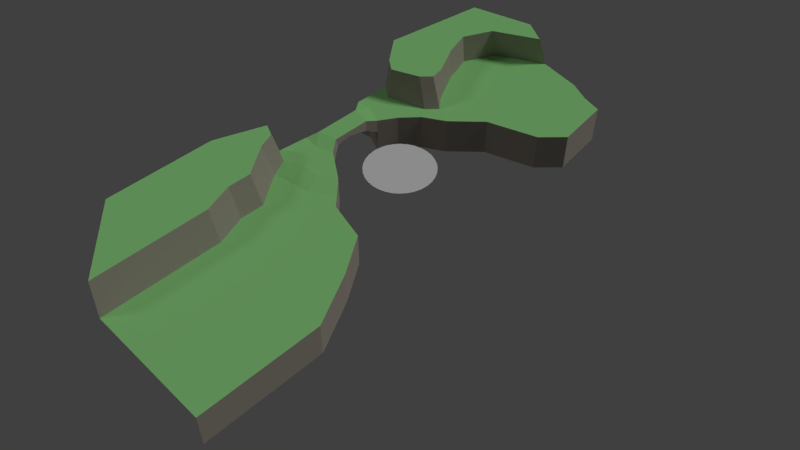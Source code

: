 # Source: SASLevel2.blend  (saved by Blender 2.79.0; exported with 4.5.12 LTS)
import bpy
from mathutils import Matrix  # noqa: F401  (used for matrix-valued properties, if any)

bpy.ops.wm.read_factory_settings(use_empty=True)
scene = bpy.context.scene
scene.name = 'Scene'

# ---- collections
col_collection_1 = bpy.data.collections.new('Collection 1'); scene.collection.children.link(col_collection_1)
col_collection_2 = bpy.data.collections.new('Collection 2'); scene.collection.children.link(col_collection_2)
col_collection_2.hide_render = True
col_collection_2.hide_viewport = True

# ---- materials (node trees are filled in below, after node groups)
mat_ground = bpy.data.materials.new('Ground')
mat_ground.alpha_threshold = 0.0
mat_ground.use_transparent_shadow = False
mat_ground.diffuse_color = (0.3424, 0.8, 0.2843, 1.0)
mat_ground.roughness = 0.5
mat_ground.specular_intensity = 0.0
mat_cliff = bpy.data.materials.new('Cliff')
mat_cliff.alpha_threshold = 0.0
mat_cliff.use_transparent_shadow = False
mat_cliff.diffuse_color = (0.3844, 0.3458, 0.2939, 1.0)
mat_cliff.roughness = 0.5
mat_cliff.specular_intensity = 0.0

# ---- material node trees

# ---- world
world_world = bpy.data.worlds.new('World'); scene.world = world_world
world_world.color = (0.05088, 0.05088, 0.05088)
world_world.use_sun_shadow = False
world_world.sun_shadow_jitter_overblur = 0.0
world_world.cycles.sampling_method = 'MANUAL'

# ---- cameras
cam_camera = bpy.data.cameras.new('Camera')
cam_camera.clip_end = 100.0
cam_camera.lens = 35.0
cam_camera.sensor_width = 32.0
cam_camera.sensor_height = 18.0
cam_camera.ortho_scale = 7.314
cam_camera.dof.focus_distance = 0.0
cam_camera.dof.aperture_fstop = 128.0

# ---- lights
light_lamp_001 = bpy.data.lights.new('Lamp.001', 'SUN')
light_lamp_001.transmission_factor = 0.0
light_lamp_001.cutoff_distance = 30.0
light_lamp_001.angle = 0.1993
light_lamp_001.energy = 0.2
light_lamp_001.shadow_buffer_clip_start = 1.001
light_lamp_001.shadow_soft_size = 0.1
light_lamp_001.shadow_cascade_max_distance = 1000.0
light_lamp = bpy.data.lights.new('Lamp', 'SUN')
light_lamp.transmission_factor = 0.0
light_lamp.cutoff_distance = 30.0
light_lamp.angle = 0.1993
light_lamp.energy = 1.0
light_lamp.shadow_buffer_clip_start = 1.001
light_lamp.shadow_soft_size = 0.1
light_lamp.shadow_cascade_max_distance = 1000.0

# ---- meshes
me_circle = bpy.data.meshes.new('Circle')
me_circle.from_pydata([(0.0, 1.0, 0.0), (-0.1951, 0.9808, 0.0), (-0.3827, 0.9239, 0.0), (-0.5556, 0.8315, 0.0), (-0.7071, 0.7071, 0.0), (-0.8315, 0.5556, 0.0), (-0.9239, 0.3827, 0.0), (-0.9808, 0.1951, 0.0), (-1.0, 7.55e-08, 0.0), (-0.9808, -0.1951, 0.0), (-0.9239, -0.3827, 0.0), (-0.8315, -0.5556, 0.0), (-0.7071, -0.7071, 0.0), (-0.5556, -0.8315, 0.0), (-0.3827, -0.9239, 0.0), (-0.1951, -0.9808, 0.0), (3.258e-07, -1.0, 0.0), (0.1951, -0.9808, 0.0), (0.3827, -0.9239, 0.0), (0.5556, -0.8315, 0.0), (0.7071, -0.7071, 0.0), (0.8315, -0.5556, 0.0), (0.9239, -0.3827, 0.0), (0.9808, -0.1951, 0.0), (1.0, 9.656e-07, 0.0), (0.9808, 0.1951, 0.0), (0.9239, 0.3827, 0.0), (0.8315, 0.5556, 0.0), (0.7071, 0.7071, 0.0), (0.5556, 0.8315, 0.0), (0.3827, 0.9239, 0.0), (0.1951, 0.9808, 0.0)], [], [(1, 2, 3, 4, 5, 6, 7, 8, 9, 10, 11, 12, 13, 14, 15, 16, 17, 18, 19, 20, 21, 22, 23, 24, 25, 26, 27, 28, 29, 30, 31, 0)])
me_circle.use_remesh_preserve_volume = False
me_circle.use_remesh_preserve_attributes = False
me_circle.use_mirror_vertex_groups = False
me_circle.update()
me_plane = bpy.data.meshes.new('Plane')
me_plane.from_pydata([(-2.62, -1.0, 0.1), (-1.647, -0.8999, 0.1), (-2.788, 1.108, 0.1), (-1.784, 0.8841, 0.1), (-2.469, 0.6928, 0.2), (-2.469, -0.6745, 0.2), (-1.896, -0.5631, 0.2), (-1.896, 0.5631, 0.2), (-2.349, 1.858, 0.1), (-1.472, 1.383, 0.1), (-1.026, 1.875, 0.1), (-1.213, 2.198, 0.1), (-2.304, -2.066, 0.1), (-0.7564, -1.514, 0.1), (-0.394, 2.243, 0.1), (-0.9187, 2.502, 0.1), (-1.743, 3.887, 0.1), (0.413, 3.013, 0.1), (-1.261, 2.941, 0.1), (-1.998, 4.744, 0.1), (-0.1749, 6.374, 0.1), (1.101, 6.127, 0.1), (1.845, 3.484, 0.1), (1.691, 5.833, 0.1), (2.428, 4.078, 0.1), (2.276, 5.667, 0.1), (-1.558, 5.667, 0.1), (-1.449, -3.46, 0.0), (-0.1036, -2.196, 0.0), (-1.151, -5.006, 0.0), (1.757, -3.575, 0.0), (1.048, -2.503, 0.0), (-1.457, -4.152, 0.0), (2.5, -5.006, 0.0), (-1.151, -8.362, 0.0), (2.5, -8.362, 0.0), (-1.809, -1.814, 0.1), (-1.266, -1.821, 0.1), (-2.13, -2.531, 0.0), (-1.605, -2.4, 0.0), (-1.012, -2.33, 0.0), (-0.3852, -1.9, 0.0), (-2.149, -1.071, 0.1), (-2.39, 1.157, 0.1), (-2.712, -1.878, 0.1), (-2.754, 2.171, 0.1), (-2.342, 1.995, 1.0), (-1.54, 2.308, 1.0), (-1.27, 2.588, 1.0), (-1.784, 3.863, 1.0), (-1.34, 2.992, 1.0), (-2.019, 4.654, 1.0), (-0.3395, 6.155, 1.0), (-1.614, 5.504, 1.0), (-2.715, 2.283, 1.0), (-1.04, 6.578, 1.0), (-2.867, 6.116, 1.0), (-3.334, 3.075, 1.0), (-2.458, -2.25, 1.0), (-1.643, -3.578, 1.0), (-1.359, -5.051, 1.0), (-1.65, -4.237, 1.0), (-1.359, -8.248, 1.0), (-2.292, -2.693, 1.0), (-2.846, -2.07, 1.0), (-3.368, -3.479, 1.0), (-3.368, -6.572, 1.0), (-1.647, -0.8999, -0.4333), (-1.784, 0.8841, -0.3207), (-1.896, -0.4936, -0.0425), (-1.896, 0.5631, -0.1423), (-1.896, -0.06024, 0.02684), (-1.771, -0.7315, 0.15), (-1.771, -0.6967, -0.1729), (-2.62, -1.0, -1.0), (-1.647, -0.8999, -1.0), (-2.788, 1.108, -1.0), (-1.784, 0.8841, -1.0), (-1.472, 1.383, -1.0), (-1.026, 1.875, -1.0), (-0.7564, -1.514, -1.0), (-0.394, 2.243, -1.0), (0.413, 3.013, -1.0), (-0.1749, 6.374, -1.0), (1.101, 6.127, -1.0), (1.845, 3.484, -1.0), (1.691, 5.833, -1.0), (2.428, 4.078, -1.0), (2.276, 5.667, -1.0), (-0.1036, -2.196, -1.0), (1.757, -3.575, -1.0), (1.048, -2.503, -1.0), (2.5, -5.006, -1.0), (2.5, -8.362, -1.0), (-0.3852, -1.9, -1.0), (-2.149, -1.071, -1.0), (-2.39, 1.157, -1.0)], [], [(42, 6, 5), (5, 6, 7, 4), (4, 3, 43), (27, 32, 29, 34, 35, 33, 30, 31, 28, 41, 40, 39, 38), (0, 44, 12, 36, 37, 13, 1, 42), (19, 16, 18, 15, 11, 8, 45, 2, 43, 3, 9, 10, 14, 17, 22, 24, 25, 23, 21, 20, 26), (41, 13, 37, 40), (37, 36, 39, 40), (39, 36, 12, 38), (5, 0, 42), (42, 1, 6), (43, 2, 4), (4, 7, 3), (19, 26, 53, 51), (45, 8, 46, 54), (16, 19, 51, 49), (18, 16, 49, 50), (26, 20, 52, 53), (15, 18, 50, 48), (11, 15, 48, 47), (8, 11, 47, 46), (46, 47, 48, 50, 49, 51, 53, 52, 55, 56, 57, 54), (27, 38, 63, 59), (34, 29, 60, 62), (12, 44, 64, 58), (32, 27, 59, 61), (29, 32, 61, 60), (38, 12, 58, 63), (61, 59, 63, 58, 64, 65, 66, 62, 60), (6, 69, 71, 70, 7), (72, 1, 67, 73), (3, 7, 70, 68), (6, 72, 73, 69), (14, 10, 79, 81), (31, 30, 90, 91), (25, 24, 87, 88), (23, 25, 88, 86), (2, 76, 96, 43), (17, 14, 81, 82), (30, 33, 92, 90), (41, 28, 89, 94), (9, 3, 77, 78), (24, 22, 85, 87), (1, 75, 95, 42), (10, 9, 78, 79), (20, 21, 84, 83), (33, 35, 93, 92), (42, 95, 74, 0), (13, 41, 94, 80), (3, 43, 96, 77), (1, 13, 80, 75), (28, 31, 91, 89), (21, 23, 86, 84), (22, 17, 82, 85)])
me_plane.polygons.foreach_set('material_index', [0, 0, 0, 0, 0, 0, 0, 0, 0, 0, 0, 0, 0, 1, 1, 1, 1, 1, 1, 1, 1, 0, 1, 1, 1, 1, 1, 1, 0, 1, 1, 1, 1, 1, 1, 1, 1, 1, 1, 1, 1, 1, 1, 1, 1, 1, 1, 1, 1, 1, 1, 1, 1, 1])
me_plane.materials.append(mat_ground)
me_plane.materials.append(mat_cliff)
me_plane.use_remesh_preserve_volume = False
me_plane.use_remesh_preserve_attributes = False
me_plane.use_mirror_vertex_groups = False
me_plane.update()
me_cylinder = bpy.data.meshes.new('Cylinder')
me_cylinder.from_pydata([(1.028, 1.287, 0.0), (-0.1144, 1.193, 0.0), (-0.6661, 0.4472, 0.0), (-0.7071, -0.942, 0.0), (8.742e-08, -1.317, 0.0), (0.7071, -0.942, 0.0), (1.254, 1.192e-08, 0.0), (1.494, 0.8346, 0.0), (-0.06548, 1.081, 0.4), (0.9631, 1.166, 0.4), (-0.562, 0.4095, 0.4), (-0.5989, -0.8407, 0.4), (0.03745, -1.178, 0.4), (0.6738, -0.8407, 0.4), (1.166, 0.00702, 0.4), (1.382, 0.7582, 0.4), (1.216, 0.007721, 0.2043), (0.7001, -0.9333, 0.2067), (0.04218, -1.271, 0.1909), (-0.6755, -0.8619, 0.196), (-0.6393, 0.4481, 0.1824), (-0.1149, 1.124, 0.2268), (1.419, 0.8018, 0.1702), (0.9916, 1.23, 0.2005), (1.414, 0.5564, 0.0), (1.334, 0.2782, 0.0), (1.31, 0.5078, 0.4), (1.238, 0.2574, 0.4), (1.37, 0.5238, 0.2261), (1.286, 0.2751, 0.1963), (1.072, -0.314, 0.0), (0.8894, -0.628, 0.0), (1.002, -0.2756, 0.4), (0.8379, -0.5582, 0.4), (1.048, -0.3392, 0.1941), (0.8669, -0.5943, 0.1947), (0.3536, -1.129, 0.0), (0.3557, -1.01, 0.4), (0.3539, -1.069, 0.1991), (-0.3536, -1.129, 0.0), (-0.2807, -1.01, 0.4), (-0.3116, -1.075, 0.2005), (-0.6934, -0.4789, 0.0), (-0.6797, -0.01588, 0.0), (-0.5866, -0.424, 0.4), (-0.5743, -0.007274, 0.4), (-0.6474, -0.434, 0.1898), (-0.6239, -0.03521, 0.1698), (-0.3902, 0.8203, 0.0), (-0.3137, 0.7453, 0.4), (-0.3498, 0.7537, 0.1802), (0.2666, 1.225, 0.0), (0.6475, 1.256, 0.0), (0.2774, 1.109, 0.4), (0.6202, 1.137, 0.4), (0.2314, 1.207, 0.2061), (0.6125, 1.254, 0.2094), (1.318, 1.129, 0.0), (1.229, 1.03, 0.4), (1.262, 1.084, 0.1853)], [], [(8, 49, 10, 45, 44, 11, 40, 12, 37, 13, 33, 32, 14, 27, 26, 15, 58, 9, 54, 53), (34, 16, 14, 32), (41, 18, 12, 40), (50, 20, 10, 49), (28, 22, 15, 26), (38, 17, 13, 37), (46, 19, 11, 44), (55, 21, 8, 53), (59, 23, 9, 58), (57, 0, 23, 59), (51, 1, 21, 55), (42, 3, 19, 46), (36, 5, 17, 38), (24, 7, 22, 28), (48, 2, 20, 50), (39, 4, 18, 41), (30, 6, 16, 34), (6, 25, 29, 16), (25, 24, 28, 29), (16, 29, 27, 14), (29, 28, 26, 27), (5, 31, 35, 17), (31, 30, 34, 35), (17, 35, 33, 13), (35, 34, 32, 33), (4, 36, 38, 18), (18, 38, 37, 12), (3, 39, 41, 19), (19, 41, 40, 11), (2, 43, 47, 20), (43, 42, 46, 47), (20, 47, 45, 10), (47, 46, 44, 45), (1, 48, 50, 21), (21, 50, 49, 8), (0, 52, 56, 23), (52, 51, 55, 56), (23, 56, 54, 9), (56, 55, 53, 54), (7, 57, 59, 22), (22, 59, 58, 15)])
me_cylinder.polygons.foreach_set('material_index', [1, 0, 0, 0, 0, 0, 0, 0, 0, 0, 0, 0, 0, 0, 0, 0, 0, 0, 0, 0, 0, 0, 0, 0, 0, 0, 0, 0, 0, 0, 0, 0, 0, 0, 0, 0, 0, 0, 0, 0, 0])
me_cylinder.materials.append(mat_cliff)
me_cylinder.materials.append(mat_ground)
me_cylinder.use_remesh_preserve_volume = False
me_cylinder.use_remesh_preserve_attributes = False
me_cylinder.use_mirror_vertex_groups = False
me_cylinder.update()

# ---- objects
ob_circle = bpy.data.objects.new('Circle', me_circle)
ob_lamp_001 = bpy.data.objects.new('Lamp.001', light_lamp_001)
ob_plane = bpy.data.objects.new('Plane', me_plane)
ob_lamp = bpy.data.objects.new('Lamp', light_lamp)
ob_camera = bpy.data.objects.new('Camera', cam_camera)
ob_cylinder = bpy.data.objects.new('Cylinder', me_cylinder)

# ---- transforms, parenting, visibility, modifiers, constraints
ob_circle.location = (0.0, 0.0, 0.0)
ob_circle.lineart.crease_threshold = 0.0
ob_lamp_001.location = (4.076, 1.005, 24.98)
ob_lamp_001.rotation_euler = (0.7854, -0.0, 5.498)
ob_lamp_001.lock_rotations_4d = False
ob_lamp_001.empty_display_type = 'ARROWS'
ob_lamp_001.color = (0.0, 0.0, 0.0, 0.0)
ob_lamp_001.lineart.crease_threshold = 0.0
ob_plane.location = (0.0, 0.0, 0.0)
ob_plane.lineart.crease_threshold = 0.0
ob_lamp.location = (4.076, 1.005, 24.98)
ob_lamp.rotation_euler = (0.7854, -0.0, 2.356)
ob_lamp.lock_rotations_4d = False
ob_lamp.empty_display_type = 'ARROWS'
ob_lamp.color = (0.0, 0.0, 0.0, 0.0)
ob_lamp.lineart.crease_threshold = 0.0
ob_camera.location = (12.36, -12.36, 15.34)
ob_camera.rotation_euler = (0.7854, 0.0, 0.7854)
ob_camera.lock_rotations_4d = False
ob_camera.empty_display_type = 'ARROWS'
ob_camera.color = (0.0, 0.0, 0.0, 0.0)
ob_camera.display_type = 'WIRE'
ob_camera.lineart.crease_threshold = 0.0
ob_cylinder.location = (0.0, 0.0, 0.0)
ob_cylinder.lineart.crease_threshold = 0.0

# ---- collection membership
col_collection_1.objects.link(ob_circle)
col_collection_1.objects.link(ob_lamp_001)
col_collection_1.objects.link(ob_plane)
col_collection_1.objects.link(ob_lamp)
col_collection_1.objects.link(ob_camera)
col_collection_2.objects.link(ob_cylinder)

# ---- scene / render settings (as saved in the file)
scene.camera = ob_camera
scene.frame_start = 1; scene.frame_end = 250; scene.frame_set(70)
scene.render.engine = 'BLENDER_EEVEE_NEXT'
scene.render.resolution_percentage = 50
scene.render.dither_intensity = 0.0
scene.cycles.use_denoising = False
scene.cycles.samples = 128
scene.cycles.sampling_pattern = 'TABULATED_SOBOL'
scene.cycles.light_sampling_threshold = 0.0
scene.cycles.use_adaptive_sampling = False
scene.cycles.use_light_tree = False
scene.cycles.blur_glossy = 0.0
scene.cycles.sample_clamp_indirect = 0.0
scene.view_settings.view_transform = 'Standard'
bpy.context.view_layer.update()
